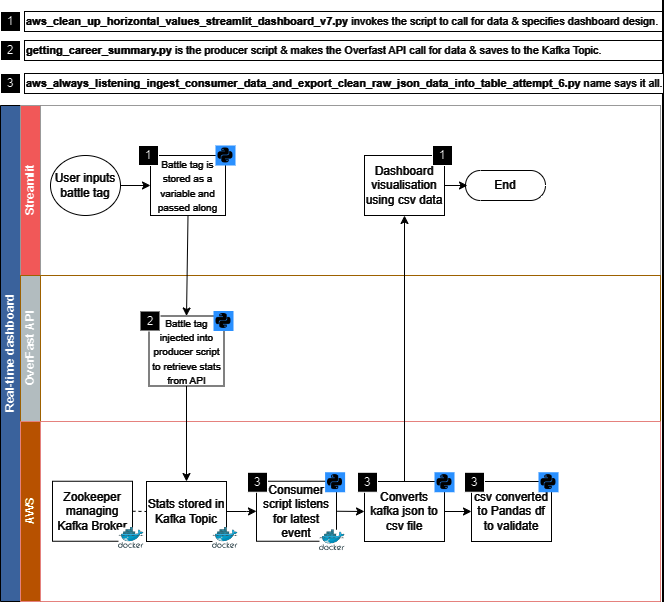

The diagram above was exported from draw.io. Its source (the exported page's mxGraphModel, read from the mxfile embedded in the PNG):
<mxGraphModel dx="1434" dy="746" grid="0" gridSize="10" guides="1" tooltips="1" connect="1" arrows="1" fold="1" page="1" pageScale="1" pageWidth="827" pageHeight="1169" background="#000000" math="0" shadow="0">
  <root>
    <mxCell id="0" />
    <mxCell id="1" parent="0" />
    <mxCell id="07ebV6jmzRxAZikldRf5-93" value="" style="rounded=0;whiteSpace=wrap;html=1;fillColor=#000000;" parent="1" vertex="1">
      <mxGeometry x="120" y="15" width="661" height="601" as="geometry" />
    </mxCell>
    <mxCell id="dNxyNK7c78bLwvsdeMH5-19" value="Real-time dashboard" style="swimlane;html=1;childLayout=stackLayout;resizeParent=1;resizeParentMax=0;horizontal=0;startSize=20;horizontalStack=0;strokeColor=#FFFFFF;labelBackgroundColor=none;fillColor=#7EA6E0;" parent="1" vertex="1">
      <mxGeometry x="120" y="120" width="660" height="496" as="geometry" />
    </mxCell>
    <mxCell id="dNxyNK7c78bLwvsdeMH5-20" value="&lt;font color=&quot;#000000&quot;&gt;Streamlit&lt;/font&gt;" style="swimlane;html=1;startSize=20;horizontal=0;fillColor=#FF6666;strokeColor=#666666;fontColor=#333898;" parent="dNxyNK7c78bLwvsdeMH5-19" vertex="1">
      <mxGeometry x="20" width="640" height="170" as="geometry" />
    </mxCell>
    <mxCell id="dNxyNK7c78bLwvsdeMH5-24" value="&lt;font color=&quot;#ffffff&quot; style=&quot;font-size: 10px;&quot;&gt;Battle tag is stored as a variable and passed along&lt;/font&gt;" style="rounded=0;whiteSpace=wrap;html=1;fontFamily=Helvetica;fontSize=12;fontColor=#000000;align=center;fillColor=#000000;strokeColor=#FFFFFF;" parent="dNxyNK7c78bLwvsdeMH5-20" vertex="1">
      <mxGeometry x="130" y="50" width="75" height="60" as="geometry" />
    </mxCell>
    <mxCell id="dNxyNK7c78bLwvsdeMH5-30" value="&lt;font color=&quot;#ffffff&quot;&gt;Dashboard visualisation using csv data&lt;/font&gt;" style="rounded=0;whiteSpace=wrap;html=1;fontFamily=Helvetica;fontSize=12;fontColor=#000000;align=center;fillColor=#000000;strokeColor=#FFFFFF;" parent="dNxyNK7c78bLwvsdeMH5-20" vertex="1">
      <mxGeometry x="344" y="50" width="80" height="60" as="geometry" />
    </mxCell>
    <mxCell id="dNxyNK7c78bLwvsdeMH5-23" value="&lt;font color=&quot;#ffffff&quot;&gt;User inputs battle tag&lt;/font&gt;" style="ellipse;whiteSpace=wrap;html=1;fillColor=#000000;strokeColor=#FFFFFF;strokeWidth=1;" parent="dNxyNK7c78bLwvsdeMH5-20" vertex="1">
      <mxGeometry x="30" y="50" width="70" height="60" as="geometry" />
    </mxCell>
    <mxCell id="dNxyNK7c78bLwvsdeMH5-25" value="" style="edgeStyle=orthogonalEdgeStyle;rounded=0;orthogonalLoop=1;jettySize=auto;html=1;strokeColor=#FFFFFF;" parent="dNxyNK7c78bLwvsdeMH5-20" source="dNxyNK7c78bLwvsdeMH5-23" target="dNxyNK7c78bLwvsdeMH5-24" edge="1">
      <mxGeometry relative="1" as="geometry" />
    </mxCell>
    <mxCell id="rfad8nxnuctSV-Ku__vp-10" value="" style="shape=image;html=1;verticalAlign=top;verticalLabelPosition=bottom;labelBackgroundColor=#ffffff;imageAspect=0;aspect=fixed;image=https://cdn2.iconfinder.com/data/icons/boxicons-logos/24/bxl-python-128.png;imageBackground=#248AFF;" parent="dNxyNK7c78bLwvsdeMH5-20" vertex="1">
      <mxGeometry x="195" y="40" width="20" height="20" as="geometry" />
    </mxCell>
    <mxCell id="07ebV6jmzRxAZikldRf5-34" value="1" style="whiteSpace=wrap;html=1;aspect=fixed;fillColor=#FFFFFF;" parent="dNxyNK7c78bLwvsdeMH5-20" vertex="1">
      <mxGeometry x="118" y="40" width="20" height="20" as="geometry" />
    </mxCell>
    <mxCell id="07ebV6jmzRxAZikldRf5-52" value="1" style="whiteSpace=wrap;html=1;aspect=fixed;fillColor=#FFFFFF;" parent="dNxyNK7c78bLwvsdeMH5-20" vertex="1">
      <mxGeometry x="412" y="40" width="20" height="20" as="geometry" />
    </mxCell>
    <mxCell id="07ebV6jmzRxAZikldRf5-88" value="&lt;font color=&quot;#ffffff&quot;&gt;End&lt;/font&gt;" style="html=1;dashed=0;whiteSpace=wrap;shape=mxgraph.dfd.start;fillColor=#000000;strokeColor=#FFFFFF;" parent="dNxyNK7c78bLwvsdeMH5-20" vertex="1">
      <mxGeometry x="445" y="65" width="80" height="30" as="geometry" />
    </mxCell>
    <mxCell id="07ebV6jmzRxAZikldRf5-89" value="" style="endArrow=classic;html=1;rounded=0;exitX=1;exitY=0.5;exitDx=0;exitDy=0;strokeColor=#FFFFFF;entryX=0.025;entryY=0.5;entryDx=0;entryDy=0;entryPerimeter=0;" parent="dNxyNK7c78bLwvsdeMH5-20" source="dNxyNK7c78bLwvsdeMH5-30" target="07ebV6jmzRxAZikldRf5-88" edge="1">
      <mxGeometry width="50" height="50" relative="1" as="geometry">
        <mxPoint x="563" y="123" as="sourcePoint" />
        <mxPoint x="572" y="80" as="targetPoint" />
      </mxGeometry>
    </mxCell>
    <mxCell id="dNxyNK7c78bLwvsdeMH5-21" value="OverFast API" style="swimlane;html=1;startSize=20;horizontal=0;fillColor=#3D474A;strokeColor=#d79b00;" parent="dNxyNK7c78bLwvsdeMH5-19" vertex="1">
      <mxGeometry x="20" y="170" width="640" height="146" as="geometry" />
    </mxCell>
    <mxCell id="dNxyNK7c78bLwvsdeMH5-26" value="&lt;font color=&quot;#ffffff&quot; style=&quot;font-size: 10px;&quot;&gt;Battle tag injected into producer script to retrieve stats from API&lt;/font&gt;" style="rounded=0;whiteSpace=wrap;html=1;fontFamily=Helvetica;fontSize=12;fontColor=#000000;align=center;fillColor=#000000;strokeColor=#FFFFFF;" parent="dNxyNK7c78bLwvsdeMH5-21" vertex="1">
      <mxGeometry x="128.5" y="40.5" width="75" height="70" as="geometry" />
    </mxCell>
    <mxCell id="rfad8nxnuctSV-Ku__vp-4" value="" style="shape=image;html=1;verticalAlign=top;verticalLabelPosition=bottom;labelBackgroundColor=#ffffff;imageAspect=0;aspect=fixed;image=https://cdn2.iconfinder.com/data/icons/boxicons-logos/24/bxl-python-128.png;imageBackground=#248AFF;" parent="dNxyNK7c78bLwvsdeMH5-21" vertex="1">
      <mxGeometry x="193" y="35.5" width="20" height="20" as="geometry" />
    </mxCell>
    <mxCell id="07ebV6jmzRxAZikldRf5-35" value="2" style="whiteSpace=wrap;html=1;aspect=fixed;fillColor=#FFFFFF;" parent="dNxyNK7c78bLwvsdeMH5-21" vertex="1">
      <mxGeometry x="119.5" y="35.5" width="20" height="20" as="geometry" />
    </mxCell>
    <mxCell id="dNxyNK7c78bLwvsdeMH5-22" value="AWS" style="swimlane;html=1;startSize=20;horizontal=0;fillColor=#FF9900;strokeColor=#b85450;" parent="dNxyNK7c78bLwvsdeMH5-19" vertex="1">
      <mxGeometry x="20" y="316" width="640" height="180" as="geometry" />
    </mxCell>
    <mxCell id="rfad8nxnuctSV-Ku__vp-31" value="" style="edgeStyle=orthogonalEdgeStyle;rounded=0;orthogonalLoop=1;jettySize=auto;html=1;strokeColor=#FFFFFF;" parent="dNxyNK7c78bLwvsdeMH5-22" source="dNxyNK7c78bLwvsdeMH5-34" target="rfad8nxnuctSV-Ku__vp-29" edge="1">
      <mxGeometry relative="1" as="geometry" />
    </mxCell>
    <mxCell id="dNxyNK7c78bLwvsdeMH5-34" value="&lt;font color=&quot;#ffffff&quot;&gt;Stats stored in Kafka Topic&lt;/font&gt;" style="rounded=0;whiteSpace=wrap;html=1;fontFamily=Helvetica;fontSize=12;fontColor=#000000;align=center;fillColor=#000000;strokeColor=#FFFFFF;" parent="dNxyNK7c78bLwvsdeMH5-22" vertex="1">
      <mxGeometry x="126" y="60" width="80" height="60" as="geometry" />
    </mxCell>
    <mxCell id="rfad8nxnuctSV-Ku__vp-13" value="" style="image;sketch=0;aspect=fixed;html=1;points=[];align=center;fontSize=12;image=img/lib/mscae/Docker.svg;imageBackground=#000000;" parent="dNxyNK7c78bLwvsdeMH5-22" vertex="1">
      <mxGeometry x="192" y="106" width="25.61" height="21" as="geometry" />
    </mxCell>
    <mxCell id="rfad8nxnuctSV-Ku__vp-15" value="&lt;font color=&quot;#ffffff&quot;&gt;Zookeeper managing Kafka Broker&lt;/font&gt;" style="rounded=0;whiteSpace=wrap;html=1;fontFamily=Helvetica;fontSize=12;fontColor=#000000;align=center;fillColor=#000000;strokeColor=#FFFFFF;" parent="dNxyNK7c78bLwvsdeMH5-22" vertex="1">
      <mxGeometry x="32" y="59.75" width="80" height="60" as="geometry" />
    </mxCell>
    <mxCell id="rfad8nxnuctSV-Ku__vp-21" value="" style="endArrow=none;dashed=1;html=1;rounded=0;entryX=0;entryY=0.5;entryDx=0;entryDy=0;exitX=1;exitY=0.5;exitDx=0;exitDy=0;strokeColor=#FFFFFF;" parent="dNxyNK7c78bLwvsdeMH5-22" source="rfad8nxnuctSV-Ku__vp-15" target="dNxyNK7c78bLwvsdeMH5-34" edge="1">
      <mxGeometry width="50" height="50" relative="1" as="geometry">
        <mxPoint x="102" y="229.75" as="sourcePoint" />
        <mxPoint x="152" y="179.75" as="targetPoint" />
      </mxGeometry>
    </mxCell>
    <mxCell id="rfad8nxnuctSV-Ku__vp-29" value="&lt;font color=&quot;#ffffff&quot;&gt;Consumer script listens for latest event&lt;/font&gt;" style="rounded=0;whiteSpace=wrap;html=1;fontFamily=Helvetica;fontSize=12;fontColor=#000000;align=center;fillColor=#000000;strokeColor=#FFFFFF;" parent="dNxyNK7c78bLwvsdeMH5-22" vertex="1">
      <mxGeometry x="236" y="59.75" width="80" height="60" as="geometry" />
    </mxCell>
    <mxCell id="rfad8nxnuctSV-Ku__vp-32" value="" style="image;sketch=0;aspect=fixed;html=1;points=[];align=center;fontSize=12;image=img/lib/mscae/Docker.svg;imageBackground=#000000;" parent="dNxyNK7c78bLwvsdeMH5-22" vertex="1">
      <mxGeometry x="299" y="108.25" width="25.61" height="21" as="geometry" />
    </mxCell>
    <mxCell id="07ebV6jmzRxAZikldRf5-4" value="" style="shape=image;html=1;verticalAlign=top;verticalLabelPosition=bottom;labelBackgroundColor=#ffffff;imageAspect=0;aspect=fixed;image=https://cdn2.iconfinder.com/data/icons/boxicons-logos/24/bxl-python-128.png;imageBackground=#248AFF;" parent="dNxyNK7c78bLwvsdeMH5-22" vertex="1">
      <mxGeometry x="304.61" y="50.75" width="20" height="20" as="geometry" />
    </mxCell>
    <mxCell id="07ebV6jmzRxAZikldRf5-8" value="&lt;font color=&quot;#ffffff&quot;&gt;Converts kafka json to csv file&lt;/font&gt;" style="rounded=0;whiteSpace=wrap;html=1;fontFamily=Helvetica;fontSize=12;fontColor=#000000;align=center;fillColor=#000000;strokeColor=#FFFFFF;" parent="dNxyNK7c78bLwvsdeMH5-22" vertex="1">
      <mxGeometry x="344" y="60" width="80" height="60" as="geometry" />
    </mxCell>
    <mxCell id="07ebV6jmzRxAZikldRf5-9" value="" style="endArrow=classic;html=1;rounded=0;strokeColor=#FFFFFF;exitX=1;exitY=0.5;exitDx=0;exitDy=0;entryX=0;entryY=0.5;entryDx=0;entryDy=0;" parent="dNxyNK7c78bLwvsdeMH5-22" source="rfad8nxnuctSV-Ku__vp-29" target="07ebV6jmzRxAZikldRf5-8" edge="1">
      <mxGeometry width="50" height="50" relative="1" as="geometry">
        <mxPoint x="326" y="99.75" as="sourcePoint" />
        <mxPoint x="382" y="78.75" as="targetPoint" />
      </mxGeometry>
    </mxCell>
    <mxCell id="07ebV6jmzRxAZikldRf5-11" value="" style="endArrow=classic;html=1;rounded=0;strokeColor=#FFFFFF;exitX=1;exitY=0.5;exitDx=0;exitDy=0;entryX=0;entryY=0.5;entryDx=0;entryDy=0;" parent="dNxyNK7c78bLwvsdeMH5-22" source="07ebV6jmzRxAZikldRf5-8" target="07ebV6jmzRxAZikldRf5-53" edge="1">
      <mxGeometry width="50" height="50" relative="1" as="geometry">
        <mxPoint x="326" y="99.75" as="sourcePoint" />
        <mxPoint x="454" y="89.75" as="targetPoint" />
      </mxGeometry>
    </mxCell>
    <mxCell id="07ebV6jmzRxAZikldRf5-36" value="3" style="whiteSpace=wrap;html=1;aspect=fixed;fillColor=#FFFFFF;" parent="dNxyNK7c78bLwvsdeMH5-22" vertex="1">
      <mxGeometry x="227" y="50.75" width="20" height="20" as="geometry" />
    </mxCell>
    <mxCell id="07ebV6jmzRxAZikldRf5-37" value="" style="shape=image;html=1;verticalAlign=top;verticalLabelPosition=bottom;labelBackgroundColor=#ffffff;imageAspect=0;aspect=fixed;image=https://cdn2.iconfinder.com/data/icons/boxicons-logos/24/bxl-python-128.png;imageBackground=#248AFF;" parent="dNxyNK7c78bLwvsdeMH5-22" vertex="1">
      <mxGeometry x="414" y="50.75" width="20" height="20" as="geometry" />
    </mxCell>
    <mxCell id="07ebV6jmzRxAZikldRf5-53" value="&lt;font color=&quot;#ffffff&quot;&gt;csv converted to Pandas df to validate&lt;/font&gt;" style="rounded=0;whiteSpace=wrap;html=1;fontFamily=Helvetica;fontSize=12;fontColor=#000000;align=center;fillColor=#000000;strokeColor=#FFFFFF;" parent="dNxyNK7c78bLwvsdeMH5-22" vertex="1">
      <mxGeometry x="451" y="60" width="80" height="60" as="geometry" />
    </mxCell>
    <mxCell id="07ebV6jmzRxAZikldRf5-55" value="" style="shape=image;html=1;verticalAlign=top;verticalLabelPosition=bottom;labelBackgroundColor=#ffffff;imageAspect=0;aspect=fixed;image=https://cdn2.iconfinder.com/data/icons/boxicons-logos/24/bxl-python-128.png;imageBackground=#248AFF;" parent="dNxyNK7c78bLwvsdeMH5-22" vertex="1">
      <mxGeometry x="518" y="50.75" width="20" height="20" as="geometry" />
    </mxCell>
    <mxCell id="07ebV6jmzRxAZikldRf5-65" value="3" style="whiteSpace=wrap;html=1;aspect=fixed;fillColor=#FFFFFF;" parent="dNxyNK7c78bLwvsdeMH5-22" vertex="1">
      <mxGeometry x="337" y="50.75" width="20" height="20" as="geometry" />
    </mxCell>
    <mxCell id="07ebV6jmzRxAZikldRf5-85" value="3" style="whiteSpace=wrap;html=1;aspect=fixed;fillColor=#FFFFFF;" parent="dNxyNK7c78bLwvsdeMH5-22" vertex="1">
      <mxGeometry x="444" y="50.75" width="20" height="20" as="geometry" />
    </mxCell>
    <mxCell id="ceQR1HNPzpklpLtRRn-Q-1" value="" style="image;sketch=0;aspect=fixed;html=1;points=[];align=center;fontSize=12;image=img/lib/mscae/Docker.svg;imageBackground=#000000;" parent="dNxyNK7c78bLwvsdeMH5-22" vertex="1">
      <mxGeometry x="98" y="106" width="25.61" height="21" as="geometry" />
    </mxCell>
    <mxCell id="rfad8nxnuctSV-Ku__vp-26" value="" style="endArrow=classic;html=1;rounded=0;exitX=0.5;exitY=1;exitDx=0;exitDy=0;entryX=0.5;entryY=0;entryDx=0;entryDy=0;strokeColor=#FFFFFF;" parent="dNxyNK7c78bLwvsdeMH5-19" source="dNxyNK7c78bLwvsdeMH5-24" target="dNxyNK7c78bLwvsdeMH5-26" edge="1">
      <mxGeometry width="50" height="50" relative="1" as="geometry">
        <mxPoint x="180" y="180" as="sourcePoint" />
        <mxPoint x="230" y="130" as="targetPoint" />
      </mxGeometry>
    </mxCell>
    <mxCell id="rfad8nxnuctSV-Ku__vp-27" value="" style="endArrow=classic;html=1;rounded=0;strokeColor=#FFFFFF;exitX=0.5;exitY=1;exitDx=0;exitDy=0;entryX=0.5;entryY=0;entryDx=0;entryDy=0;" parent="dNxyNK7c78bLwvsdeMH5-19" source="dNxyNK7c78bLwvsdeMH5-26" target="dNxyNK7c78bLwvsdeMH5-34" edge="1">
      <mxGeometry width="50" height="50" relative="1" as="geometry">
        <mxPoint x="170" y="330" as="sourcePoint" />
        <mxPoint x="220" y="280" as="targetPoint" />
      </mxGeometry>
    </mxCell>
    <mxCell id="07ebV6jmzRxAZikldRf5-38" value="" style="endArrow=classic;html=1;rounded=0;strokeColor=#FFFFFF;exitX=0.5;exitY=0;exitDx=0;exitDy=0;entryX=0.5;entryY=1;entryDx=0;entryDy=0;" parent="dNxyNK7c78bLwvsdeMH5-19" source="07ebV6jmzRxAZikldRf5-8" target="dNxyNK7c78bLwvsdeMH5-30" edge="1">
      <mxGeometry width="50" height="50" relative="1" as="geometry">
        <mxPoint x="492.4999999999998" y="386.25" as="sourcePoint" />
        <mxPoint x="566" y="397" as="targetPoint" />
      </mxGeometry>
    </mxCell>
    <mxCell id="07ebV6jmzRxAZikldRf5-57" value="1" style="whiteSpace=wrap;html=1;aspect=fixed;fillColor=#FFFFFF;" parent="1" vertex="1">
      <mxGeometry x="120" y="26" width="20" height="20" as="geometry" />
    </mxCell>
    <mxCell id="07ebV6jmzRxAZikldRf5-60" value="&lt;font color=&quot;#ffffff&quot; style=&quot;font-size: 11px;&quot;&gt;&lt;b&gt;aws_clean_up_horizontal_values_streamlit_dashboard_v7.py&lt;/b&gt; invokes the script to call for data &amp;amp; specifies dashboard design.&lt;/font&gt;" style="rounded=0;whiteSpace=wrap;html=1;align=left;fillColor=#000000;strokeColor=#FFFFFF;" parent="1" vertex="1">
      <mxGeometry x="144" y="26" width="638" height="20" as="geometry" />
    </mxCell>
    <mxCell id="07ebV6jmzRxAZikldRf5-61" value="2" style="whiteSpace=wrap;html=1;aspect=fixed;fillColor=#FFFFFF;" parent="1" vertex="1">
      <mxGeometry x="120" y="55" width="20" height="20" as="geometry" />
    </mxCell>
    <mxCell id="07ebV6jmzRxAZikldRf5-62" value="&lt;font color=&quot;#ffffff&quot; style=&quot;font-size: 11px;&quot;&gt;&lt;b&gt;getting_career_summary.py&lt;/b&gt; is the producer script &amp;amp; makes the Overfast API call for data &amp;amp; saves to the Kafka Topic.&lt;/font&gt;" style="rounded=0;whiteSpace=wrap;html=1;align=left;fillColor=#000000;strokeColor=#FFFFFF;" parent="1" vertex="1">
      <mxGeometry x="144" y="55" width="638" height="20" as="geometry" />
    </mxCell>
    <mxCell id="07ebV6jmzRxAZikldRf5-63" value="3" style="whiteSpace=wrap;html=1;aspect=fixed;fillColor=#FFFFFF;" parent="1" vertex="1">
      <mxGeometry x="120" y="88" width="20" height="20" as="geometry" />
    </mxCell>
    <mxCell id="07ebV6jmzRxAZikldRf5-64" value="&lt;font color=&quot;#ffffff&quot; style=&quot;font-size: 11px;&quot;&gt;&lt;b&gt;aws_always_listening_ingest_consumer_data_and_export_clean_raw_json_data_into_table_attempt_6.py&lt;/b&gt; name says it all.&lt;/font&gt;" style="rounded=0;whiteSpace=wrap;html=1;align=left;fillColor=#000000;strokeColor=#FFFFFF;" parent="1" vertex="1">
      <mxGeometry x="144" y="88" width="639" height="20" as="geometry" />
    </mxCell>
  </root>
</mxGraphModel>